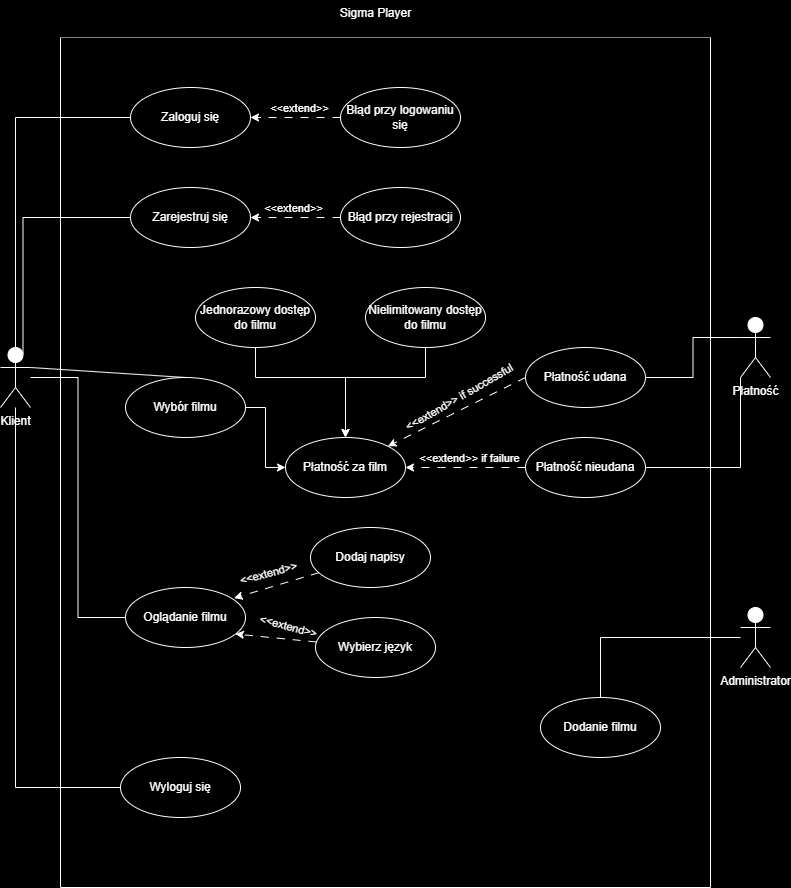

The diagram above was exported from draw.io. Its source (the exported page's mxGraphModel, read from the mxfile embedded in the PNG):
<mxGraphModel dx="1434" dy="780" grid="1" gridSize="10" guides="1" tooltips="1" connect="1" arrows="1" fold="1" page="1" pageScale="1" pageWidth="827" pageHeight="1169" background="#000000" math="0" shadow="0">
  <root>
    <mxCell id="0" />
    <mxCell id="1" parent="0" />
    <mxCell id="JZqHzAGM8zfxsUaxOEvJ-3" value="" style="swimlane;startSize=0;labelBackgroundColor=none;fillColor=#FFFFFF;strokeColor=#FFFFFF;swimlaneFillColor=#000000;" vertex="1" parent="1">
      <mxGeometry x="70" y="40" width="650" height="850" as="geometry" />
    </mxCell>
    <mxCell id="JZqHzAGM8zfxsUaxOEvJ-14" style="edgeStyle=orthogonalEdgeStyle;rounded=0;orthogonalLoop=1;jettySize=auto;html=1;exitX=1;exitY=0.5;exitDx=0;exitDy=0;strokeColor=#FFFFFF;" edge="1" parent="JZqHzAGM8zfxsUaxOEvJ-3" source="JZqHzAGM8zfxsUaxOEvJ-5" target="JZqHzAGM8zfxsUaxOEvJ-8">
      <mxGeometry relative="1" as="geometry" />
    </mxCell>
    <mxCell id="JZqHzAGM8zfxsUaxOEvJ-5" value="&lt;font color=&quot;#ffffff&quot;&gt;Wybór filmu&lt;/font&gt;" style="ellipse;whiteSpace=wrap;html=1;fillColor=none;strokeColor=#FFFFFF;" vertex="1" parent="JZqHzAGM8zfxsUaxOEvJ-3">
      <mxGeometry x="65" y="340" width="120" height="60" as="geometry" />
    </mxCell>
    <mxCell id="JZqHzAGM8zfxsUaxOEvJ-8" value="&lt;font color=&quot;#ffffff&quot;&gt;Płatność za film&lt;/font&gt;" style="ellipse;whiteSpace=wrap;html=1;fillColor=none;strokeColor=#FFFFFF;" vertex="1" parent="JZqHzAGM8zfxsUaxOEvJ-3">
      <mxGeometry x="225" y="400" width="120" height="60" as="geometry" />
    </mxCell>
    <mxCell id="JZqHzAGM8zfxsUaxOEvJ-20" style="edgeStyle=orthogonalEdgeStyle;rounded=0;orthogonalLoop=1;jettySize=auto;html=1;exitX=0.5;exitY=1;exitDx=0;exitDy=0;strokeColor=#FFFFFF;" edge="1" parent="JZqHzAGM8zfxsUaxOEvJ-3" source="JZqHzAGM8zfxsUaxOEvJ-9" target="JZqHzAGM8zfxsUaxOEvJ-8">
      <mxGeometry relative="1" as="geometry">
        <Array as="points">
          <mxPoint x="195" y="340" />
          <mxPoint x="285" y="340" />
        </Array>
      </mxGeometry>
    </mxCell>
    <mxCell id="JZqHzAGM8zfxsUaxOEvJ-9" value="&lt;font color=&quot;#ffffff&quot;&gt;Jednorazowy dostęp do filmu&lt;/font&gt;" style="ellipse;whiteSpace=wrap;html=1;fillColor=none;strokeColor=#FFFFFF;" vertex="1" parent="JZqHzAGM8zfxsUaxOEvJ-3">
      <mxGeometry x="135" y="250" width="120" height="60" as="geometry" />
    </mxCell>
    <mxCell id="JZqHzAGM8zfxsUaxOEvJ-21" style="edgeStyle=orthogonalEdgeStyle;rounded=0;orthogonalLoop=1;jettySize=auto;html=1;strokeColor=#FFFFFF;" edge="1" parent="JZqHzAGM8zfxsUaxOEvJ-3" source="JZqHzAGM8zfxsUaxOEvJ-10" target="JZqHzAGM8zfxsUaxOEvJ-8">
      <mxGeometry relative="1" as="geometry">
        <Array as="points">
          <mxPoint x="365" y="340" />
          <mxPoint x="285" y="340" />
        </Array>
      </mxGeometry>
    </mxCell>
    <mxCell id="JZqHzAGM8zfxsUaxOEvJ-10" value="&lt;font color=&quot;#ffffff&quot;&gt;Nielimitowany dostęp do filmu&lt;/font&gt;" style="ellipse;whiteSpace=wrap;html=1;fillColor=none;strokeColor=#FFFFFF;" vertex="1" parent="JZqHzAGM8zfxsUaxOEvJ-3">
      <mxGeometry x="305" y="250" width="120" height="60" as="geometry" />
    </mxCell>
    <mxCell id="JZqHzAGM8zfxsUaxOEvJ-25" style="edgeStyle=orthogonalEdgeStyle;rounded=0;orthogonalLoop=1;jettySize=auto;html=1;entryX=1;entryY=0.5;entryDx=0;entryDy=0;dashed=1;dashPattern=8 8;strokeColor=#FFFFFF;" edge="1" parent="JZqHzAGM8zfxsUaxOEvJ-3" source="JZqHzAGM8zfxsUaxOEvJ-23" target="JZqHzAGM8zfxsUaxOEvJ-8">
      <mxGeometry relative="1" as="geometry">
        <Array as="points">
          <mxPoint x="380" y="430" />
          <mxPoint x="380" y="430" />
        </Array>
      </mxGeometry>
    </mxCell>
    <mxCell id="JZqHzAGM8zfxsUaxOEvJ-28" value="&lt;font color=&quot;#ffffff&quot;&gt;&amp;lt;&amp;lt;extend&amp;gt;&amp;gt; if failure&lt;/font&gt;" style="edgeLabel;html=1;align=center;verticalAlign=middle;resizable=0;points=[];labelBackgroundColor=none;" vertex="1" connectable="0" parent="JZqHzAGM8zfxsUaxOEvJ-25">
      <mxGeometry x="0.1349" y="-1" relative="1" as="geometry">
        <mxPoint x="11" y="-9" as="offset" />
      </mxGeometry>
    </mxCell>
    <mxCell id="JZqHzAGM8zfxsUaxOEvJ-23" value="&lt;font color=&quot;#ffffff&quot;&gt;Płatność nieudana&lt;/font&gt;" style="ellipse;whiteSpace=wrap;html=1;fillColor=none;strokeColor=#FFFFFF;" vertex="1" parent="JZqHzAGM8zfxsUaxOEvJ-3">
      <mxGeometry x="465" y="400" width="120" height="60" as="geometry" />
    </mxCell>
    <mxCell id="JZqHzAGM8zfxsUaxOEvJ-26" style="rounded=0;orthogonalLoop=1;jettySize=auto;html=1;exitX=0;exitY=0.5;exitDx=0;exitDy=0;entryX=1;entryY=0;entryDx=0;entryDy=0;dashed=1;dashPattern=8 8;strokeColor=#FFFFFF;" edge="1" parent="JZqHzAGM8zfxsUaxOEvJ-3" source="JZqHzAGM8zfxsUaxOEvJ-24" target="JZqHzAGM8zfxsUaxOEvJ-8">
      <mxGeometry relative="1" as="geometry" />
    </mxCell>
    <mxCell id="JZqHzAGM8zfxsUaxOEvJ-27" value="&amp;lt;&amp;lt;extend&amp;gt;&amp;gt; if successful" style="edgeLabel;html=1;align=center;verticalAlign=middle;resizable=0;points=[];rotation=-30;fontColor=#FFFFFF;labelBackgroundColor=none;" vertex="1" connectable="0" parent="JZqHzAGM8zfxsUaxOEvJ-26">
      <mxGeometry x="-0.0428" y="-1" relative="1" as="geometry">
        <mxPoint y="-12" as="offset" />
      </mxGeometry>
    </mxCell>
    <mxCell id="JZqHzAGM8zfxsUaxOEvJ-24" value="&lt;font color=&quot;#ffffff&quot;&gt;Płatność udana&lt;/font&gt;" style="ellipse;whiteSpace=wrap;html=1;fillColor=none;strokeColor=#FFFFFF;" vertex="1" parent="JZqHzAGM8zfxsUaxOEvJ-3">
      <mxGeometry x="465" y="310" width="120" height="60" as="geometry" />
    </mxCell>
    <mxCell id="JZqHzAGM8zfxsUaxOEvJ-32" value="&lt;font color=&quot;#ffffff&quot;&gt;Oglądanie filmu&lt;/font&gt;" style="ellipse;whiteSpace=wrap;html=1;strokeColor=#FFFFFF;fillColor=none;" vertex="1" parent="JZqHzAGM8zfxsUaxOEvJ-3">
      <mxGeometry x="65" y="550" width="120" height="60" as="geometry" />
    </mxCell>
    <mxCell id="JZqHzAGM8zfxsUaxOEvJ-33" value="&lt;font color=&quot;#ffffff&quot;&gt;Dodaj napisy&lt;/font&gt;" style="ellipse;whiteSpace=wrap;html=1;fillColor=none;strokeColor=#FFFFFF;" vertex="1" parent="JZqHzAGM8zfxsUaxOEvJ-3">
      <mxGeometry x="250" y="490" width="120" height="60" as="geometry" />
    </mxCell>
    <mxCell id="JZqHzAGM8zfxsUaxOEvJ-34" value="&lt;font color=&quot;#ffffff&quot;&gt;Wybierz język&lt;/font&gt;" style="ellipse;whiteSpace=wrap;html=1;fillColor=none;strokeColor=#FFFFFF;" vertex="1" parent="JZqHzAGM8zfxsUaxOEvJ-3">
      <mxGeometry x="255" y="580" width="120" height="60" as="geometry" />
    </mxCell>
    <mxCell id="JZqHzAGM8zfxsUaxOEvJ-38" style="rounded=0;orthogonalLoop=1;jettySize=auto;html=1;entryX=0.905;entryY=0.177;entryDx=0;entryDy=0;entryPerimeter=0;dashed=1;dashPattern=8 8;strokeColor=#FFFFFF;" edge="1" parent="JZqHzAGM8zfxsUaxOEvJ-3" source="JZqHzAGM8zfxsUaxOEvJ-33" target="JZqHzAGM8zfxsUaxOEvJ-32">
      <mxGeometry relative="1" as="geometry" />
    </mxCell>
    <mxCell id="JZqHzAGM8zfxsUaxOEvJ-40" value="&lt;font color=&quot;#ffffff&quot;&gt;&amp;lt;&amp;lt;extend&amp;gt;&amp;gt;&lt;/font&gt;" style="edgeLabel;html=1;align=center;verticalAlign=middle;resizable=0;points=[];rotation=-15;labelBackgroundColor=none;" vertex="1" connectable="0" parent="JZqHzAGM8zfxsUaxOEvJ-38">
      <mxGeometry x="0.0436" y="-2" relative="1" as="geometry">
        <mxPoint x="-6" y="-11" as="offset" />
      </mxGeometry>
    </mxCell>
    <mxCell id="JZqHzAGM8zfxsUaxOEvJ-39" style="rounded=0;orthogonalLoop=1;jettySize=auto;html=1;entryX=0.916;entryY=0.775;entryDx=0;entryDy=0;entryPerimeter=0;dashed=1;dashPattern=8 8;strokeColor=#FFFFFF;" edge="1" parent="JZqHzAGM8zfxsUaxOEvJ-3" source="JZqHzAGM8zfxsUaxOEvJ-34" target="JZqHzAGM8zfxsUaxOEvJ-32">
      <mxGeometry relative="1" as="geometry" />
    </mxCell>
    <mxCell id="JZqHzAGM8zfxsUaxOEvJ-41" value="&lt;font color=&quot;#ffffff&quot;&gt;&amp;lt;&amp;lt;extend&amp;gt;&amp;gt;&lt;/font&gt;" style="edgeLabel;html=1;align=center;verticalAlign=middle;resizable=0;points=[];rotation=15;labelBackgroundColor=none;" vertex="1" connectable="0" parent="JZqHzAGM8zfxsUaxOEvJ-39">
      <mxGeometry x="0.0428" y="-2" relative="1" as="geometry">
        <mxPoint x="13" y="-10" as="offset" />
      </mxGeometry>
    </mxCell>
    <mxCell id="JZqHzAGM8zfxsUaxOEvJ-46" value="&lt;font color=&quot;#ffffff&quot;&gt;Dodanie filmu&lt;/font&gt;" style="ellipse;whiteSpace=wrap;html=1;fillColor=none;strokeColor=#FFFFFF;" vertex="1" parent="JZqHzAGM8zfxsUaxOEvJ-3">
      <mxGeometry x="480" y="660" width="120" height="60" as="geometry" />
    </mxCell>
    <mxCell id="JZqHzAGM8zfxsUaxOEvJ-49" value="&lt;font color=&quot;#ffffff&quot;&gt;Zaloguj się&lt;/font&gt;" style="ellipse;whiteSpace=wrap;html=1;fillColor=none;strokeColor=#FFFFFF;" vertex="1" parent="JZqHzAGM8zfxsUaxOEvJ-3">
      <mxGeometry x="70" y="50" width="120" height="60" as="geometry" />
    </mxCell>
    <mxCell id="JZqHzAGM8zfxsUaxOEvJ-52" style="edgeStyle=orthogonalEdgeStyle;rounded=0;orthogonalLoop=1;jettySize=auto;html=1;dashed=1;dashPattern=8 8;strokeColor=#FFFFFF;" edge="1" parent="JZqHzAGM8zfxsUaxOEvJ-3" source="JZqHzAGM8zfxsUaxOEvJ-50" target="JZqHzAGM8zfxsUaxOEvJ-49">
      <mxGeometry relative="1" as="geometry" />
    </mxCell>
    <mxCell id="JZqHzAGM8zfxsUaxOEvJ-53" value="&lt;font color=&quot;#ffffff&quot;&gt;&amp;lt;&amp;lt;extend&amp;gt;&amp;gt;&lt;/font&gt;" style="edgeLabel;html=1;align=center;verticalAlign=middle;resizable=0;points=[];labelBackgroundColor=none;" vertex="1" connectable="0" parent="JZqHzAGM8zfxsUaxOEvJ-52">
      <mxGeometry x="-0.0644" y="2" relative="1" as="geometry">
        <mxPoint y="-12" as="offset" />
      </mxGeometry>
    </mxCell>
    <mxCell id="JZqHzAGM8zfxsUaxOEvJ-50" value="&lt;font color=&quot;#ffffff&quot;&gt;Błąd przy logowaniu się&lt;/font&gt;" style="ellipse;whiteSpace=wrap;html=1;fillColor=none;strokeColor=#FFFFFF;" vertex="1" parent="JZqHzAGM8zfxsUaxOEvJ-3">
      <mxGeometry x="280" y="50" width="120" height="60" as="geometry" />
    </mxCell>
    <mxCell id="JZqHzAGM8zfxsUaxOEvJ-55" value="&lt;font color=&quot;#ffffff&quot;&gt;Zarejestruj się&lt;/font&gt;" style="ellipse;whiteSpace=wrap;html=1;fillColor=none;strokeColor=#FFFFFF;" vertex="1" parent="JZqHzAGM8zfxsUaxOEvJ-3">
      <mxGeometry x="70" y="150" width="120" height="60" as="geometry" />
    </mxCell>
    <mxCell id="JZqHzAGM8zfxsUaxOEvJ-60" style="edgeStyle=orthogonalEdgeStyle;rounded=0;orthogonalLoop=1;jettySize=auto;html=1;entryX=1;entryY=0.5;entryDx=0;entryDy=0;dashed=1;dashPattern=8 8;strokeColor=#FFFFFF;" edge="1" parent="JZqHzAGM8zfxsUaxOEvJ-3" source="JZqHzAGM8zfxsUaxOEvJ-59" target="JZqHzAGM8zfxsUaxOEvJ-55">
      <mxGeometry relative="1" as="geometry" />
    </mxCell>
    <mxCell id="JZqHzAGM8zfxsUaxOEvJ-61" value="&lt;font color=&quot;#ffffff&quot;&gt;&amp;lt;&amp;lt;extend&amp;gt;&amp;gt;&lt;/font&gt;" style="edgeLabel;html=1;align=center;verticalAlign=middle;resizable=0;points=[];labelBackgroundColor=#000000;" vertex="1" connectable="0" parent="JZqHzAGM8zfxsUaxOEvJ-60">
      <mxGeometry x="0.0582" y="-1" relative="1" as="geometry">
        <mxPoint y="-9" as="offset" />
      </mxGeometry>
    </mxCell>
    <mxCell id="JZqHzAGM8zfxsUaxOEvJ-59" value="&lt;font color=&quot;#ffffff&quot;&gt;Błąd przy rejestracji&lt;/font&gt;" style="ellipse;whiteSpace=wrap;html=1;fillColor=none;strokeColor=#FFFFFF;" vertex="1" parent="JZqHzAGM8zfxsUaxOEvJ-3">
      <mxGeometry x="280" y="150" width="120" height="60" as="geometry" />
    </mxCell>
    <mxCell id="JZqHzAGM8zfxsUaxOEvJ-62" value="&lt;font color=&quot;#ffffff&quot;&gt;Wyloguj się&lt;/font&gt;" style="ellipse;whiteSpace=wrap;html=1;strokeColor=#FFFFFF;fillColor=#000000;" vertex="1" parent="JZqHzAGM8zfxsUaxOEvJ-3">
      <mxGeometry x="60" y="720" width="120" height="60" as="geometry" />
    </mxCell>
    <mxCell id="JZqHzAGM8zfxsUaxOEvJ-4" value="&lt;font color=&quot;#ffffff&quot;&gt;Sigma Player&lt;/font&gt;&lt;div&gt;&lt;br&gt;&lt;/div&gt;" style="text;html=1;align=center;verticalAlign=middle;resizable=0;points=[];autosize=1;strokeColor=none;fillColor=none;" vertex="1" parent="1">
      <mxGeometry x="340" y="3" width="90" height="40" as="geometry" />
    </mxCell>
    <mxCell id="JZqHzAGM8zfxsUaxOEvJ-35" style="edgeStyle=orthogonalEdgeStyle;rounded=0;orthogonalLoop=1;jettySize=auto;html=1;entryX=0;entryY=0.5;entryDx=0;entryDy=0;endArrow=none;endFill=0;strokeColor=#FFFFFF;" edge="1" parent="1" source="JZqHzAGM8zfxsUaxOEvJ-1" target="JZqHzAGM8zfxsUaxOEvJ-32">
      <mxGeometry relative="1" as="geometry" />
    </mxCell>
    <mxCell id="JZqHzAGM8zfxsUaxOEvJ-57" style="rounded=0;orthogonalLoop=1;jettySize=auto;html=1;exitX=1;exitY=0.3333333333333333;exitDx=0;exitDy=0;exitPerimeter=0;entryX=0.5;entryY=0;entryDx=0;entryDy=0;endArrow=none;endFill=0;strokeColor=#FFFFFF;" edge="1" parent="1" source="JZqHzAGM8zfxsUaxOEvJ-1" target="JZqHzAGM8zfxsUaxOEvJ-5">
      <mxGeometry relative="1" as="geometry" />
    </mxCell>
    <mxCell id="JZqHzAGM8zfxsUaxOEvJ-63" style="edgeStyle=orthogonalEdgeStyle;rounded=0;orthogonalLoop=1;jettySize=auto;html=1;entryX=0;entryY=0.5;entryDx=0;entryDy=0;endArrow=none;endFill=0;strokeColor=#FFFFFF;" edge="1" parent="1" source="JZqHzAGM8zfxsUaxOEvJ-1" target="JZqHzAGM8zfxsUaxOEvJ-62">
      <mxGeometry relative="1" as="geometry">
        <Array as="points">
          <mxPoint x="25" y="790" />
        </Array>
      </mxGeometry>
    </mxCell>
    <mxCell id="JZqHzAGM8zfxsUaxOEvJ-1" value="&lt;font color=&quot;#ffffff&quot;&gt;Klient&lt;/font&gt;" style="shape=umlActor;verticalLabelPosition=bottom;verticalAlign=top;html=1;fillColor=#FFFFFF;strokeColor=#FFFFFF;" vertex="1" parent="1">
      <mxGeometry x="10" y="350" width="30" height="60" as="geometry" />
    </mxCell>
    <mxCell id="JZqHzAGM8zfxsUaxOEvJ-6" value="&lt;font color=&quot;#ffffff&quot;&gt;Płatność&lt;/font&gt;" style="shape=umlActor;verticalLabelPosition=bottom;verticalAlign=top;html=1;outlineConnect=0;strokeColor=#FFFFFF;" vertex="1" parent="1">
      <mxGeometry x="750" y="320" width="30" height="60" as="geometry" />
    </mxCell>
    <mxCell id="JZqHzAGM8zfxsUaxOEvJ-29" style="edgeStyle=orthogonalEdgeStyle;rounded=0;orthogonalLoop=1;jettySize=auto;html=1;endArrow=none;endFill=0;entryX=0;entryY=0.3333333333333333;entryDx=0;entryDy=0;entryPerimeter=0;strokeColor=#FFFFFF;" edge="1" parent="1" source="JZqHzAGM8zfxsUaxOEvJ-24" target="JZqHzAGM8zfxsUaxOEvJ-6">
      <mxGeometry relative="1" as="geometry" />
    </mxCell>
    <mxCell id="JZqHzAGM8zfxsUaxOEvJ-30" style="edgeStyle=orthogonalEdgeStyle;rounded=0;orthogonalLoop=1;jettySize=auto;html=1;exitX=1;exitY=0.5;exitDx=0;exitDy=0;entryX=0;entryY=1;entryDx=0;entryDy=0;entryPerimeter=0;endArrow=none;endFill=0;strokeColor=#FFFFFF;" edge="1" parent="1" source="JZqHzAGM8zfxsUaxOEvJ-23" target="JZqHzAGM8zfxsUaxOEvJ-6">
      <mxGeometry relative="1" as="geometry" />
    </mxCell>
    <mxCell id="JZqHzAGM8zfxsUaxOEvJ-47" style="edgeStyle=orthogonalEdgeStyle;rounded=0;orthogonalLoop=1;jettySize=auto;html=1;endArrow=none;endFill=0;strokeColor=#FFFFFF;" edge="1" parent="1" source="JZqHzAGM8zfxsUaxOEvJ-45" target="JZqHzAGM8zfxsUaxOEvJ-46">
      <mxGeometry relative="1" as="geometry" />
    </mxCell>
    <mxCell id="JZqHzAGM8zfxsUaxOEvJ-45" value="&lt;font color=&quot;#ffffff&quot;&gt;Administrator&lt;/font&gt;" style="shape=umlActor;verticalLabelPosition=bottom;verticalAlign=top;html=1;outlineConnect=0;strokeColor=#FFFFFF;" vertex="1" parent="1">
      <mxGeometry x="750" y="610" width="30" height="60" as="geometry" />
    </mxCell>
    <mxCell id="JZqHzAGM8zfxsUaxOEvJ-51" style="edgeStyle=orthogonalEdgeStyle;rounded=0;orthogonalLoop=1;jettySize=auto;html=1;entryX=0.5;entryY=0;entryDx=0;entryDy=0;entryPerimeter=0;endArrow=none;endFill=0;strokeColor=#FFFFFF;" edge="1" parent="1" source="JZqHzAGM8zfxsUaxOEvJ-49" target="JZqHzAGM8zfxsUaxOEvJ-1">
      <mxGeometry relative="1" as="geometry" />
    </mxCell>
    <mxCell id="JZqHzAGM8zfxsUaxOEvJ-58" style="edgeStyle=orthogonalEdgeStyle;rounded=0;orthogonalLoop=1;jettySize=auto;html=1;entryX=0.75;entryY=0.1;entryDx=0;entryDy=0;entryPerimeter=0;endArrow=none;endFill=0;strokeColor=#FFFFFF;" edge="1" parent="1" source="JZqHzAGM8zfxsUaxOEvJ-55" target="JZqHzAGM8zfxsUaxOEvJ-1">
      <mxGeometry relative="1" as="geometry" />
    </mxCell>
  </root>
</mxGraphModel>